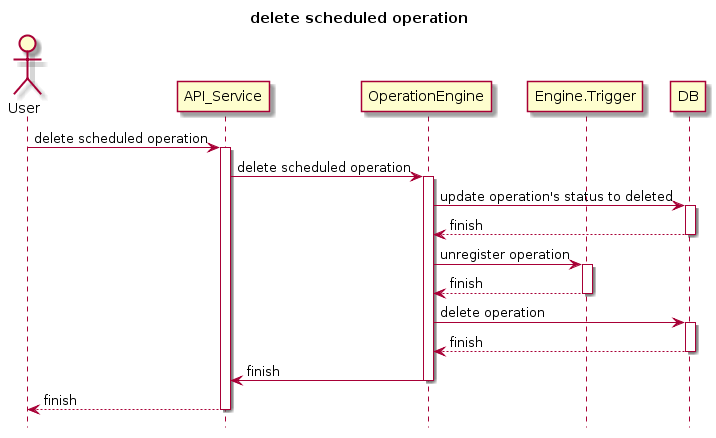

The diagram above was rendered by PlantUML. Its source (embedded in the PNG):
@startuml
title delete scheduled operation
hide footbox

actor User
participant API_Service as AS
participant OperationEngine as OE
participant Engine.Trigger as engine
participant DB

User -> AS:delete scheduled operation
activate AS

AS -> OE:delete scheduled operation
activate OE

OE -> DB:update operation's status to deleted
activate DB

DB --> OE:finish
deactivate DB

OE -> engine:unregister operation
activate engine

engine --> OE:finish
deactivate engine

OE -> DB:delete operation
activate DB

DB --> OE:finish
deactivate DB

OE -> AS:finish
deactivate OE

AS --> User:finish
deactivate AS
@enduml